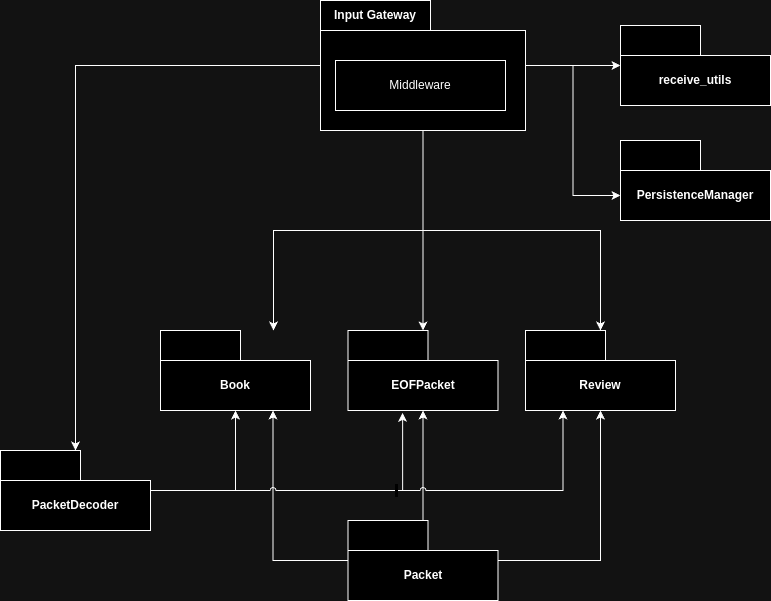

The diagram above was exported from draw.io. Its source (the exported page's mxGraphModel, read from the mxfile embedded in the PNG):
<mxGraphModel dx="2284" dy="782" grid="1" gridSize="10" guides="1" tooltips="1" connect="1" arrows="1" fold="1" page="1" pageScale="1" pageWidth="850" pageHeight="1100" math="0" shadow="0">
  <root>
    <mxCell id="0" />
    <mxCell id="1" parent="0" />
    <mxCell id="Kz9GjY1Q6cT7wZ3I6Bdu-10" style="edgeStyle=orthogonalEdgeStyle;rounded=0;orthogonalLoop=1;jettySize=auto;html=1;" parent="1" source="nbUtib7po0xZoCrGalut-2" target="Kz9GjY1Q6cT7wZ3I6Bdu-3" edge="1">
      <mxGeometry relative="1" as="geometry">
        <mxPoint x="115" y="590" as="targetPoint" />
        <Array as="points">
          <mxPoint x="302" y="540" />
          <mxPoint x="153" y="540" />
        </Array>
      </mxGeometry>
    </mxCell>
    <mxCell id="Kz9GjY1Q6cT7wZ3I6Bdu-11" style="edgeStyle=orthogonalEdgeStyle;rounded=0;orthogonalLoop=1;jettySize=auto;html=1;" parent="1" source="nbUtib7po0xZoCrGalut-2" target="Kz9GjY1Q6cT7wZ3I6Bdu-4" edge="1">
      <mxGeometry relative="1" as="geometry" />
    </mxCell>
    <mxCell id="nbUtib7po0xZoCrGalut-2" value="Input Gateway" style="shape=folder;fontStyle=1;tabWidth=110;tabHeight=30;tabPosition=left;html=1;boundedLbl=1;labelInHeader=1;container=1;collapsible=0;recursiveResize=0;whiteSpace=wrap;" parent="1" vertex="1">
      <mxGeometry x="200" y="310" width="205" height="130" as="geometry" />
    </mxCell>
    <mxCell id="nbUtib7po0xZoCrGalut-3" value="Middleware" style="html=1;whiteSpace=wrap;" parent="nbUtib7po0xZoCrGalut-2" vertex="1">
      <mxGeometry width="170" height="50" relative="1" as="geometry">
        <mxPoint x="15" y="60" as="offset" />
      </mxGeometry>
    </mxCell>
    <mxCell id="Kz9GjY1Q6cT7wZ3I6Bdu-15" style="edgeStyle=orthogonalEdgeStyle;rounded=0;orthogonalLoop=1;jettySize=auto;html=1;" parent="1" source="nbUtib7po0xZoCrGalut-6" target="nbUtib7po0xZoCrGalut-7" edge="1">
      <mxGeometry relative="1" as="geometry" />
    </mxCell>
    <mxCell id="Kz9GjY1Q6cT7wZ3I6Bdu-16" style="edgeStyle=orthogonalEdgeStyle;rounded=0;orthogonalLoop=1;jettySize=auto;html=1;" parent="1" source="nbUtib7po0xZoCrGalut-6" target="Kz9GjY1Q6cT7wZ3I6Bdu-4" edge="1">
      <mxGeometry relative="1" as="geometry" />
    </mxCell>
    <mxCell id="nbUtib7po0xZoCrGalut-6" value="Packet" style="shape=folder;fontStyle=1;tabWidth=80;tabHeight=30;tabPosition=left;html=1;boundedLbl=1;whiteSpace=wrap;" parent="1" vertex="1">
      <mxGeometry x="227.5" y="830" width="150" height="80" as="geometry" />
    </mxCell>
    <mxCell id="nbUtib7po0xZoCrGalut-7" value="EOFPacket" style="shape=folder;fontStyle=1;tabWidth=80;tabHeight=30;tabPosition=left;html=1;boundedLbl=1;whiteSpace=wrap;" parent="1" vertex="1">
      <mxGeometry x="227.5" y="640" width="150" height="80" as="geometry" />
    </mxCell>
    <mxCell id="Kz9GjY1Q6cT7wZ3I6Bdu-17" style="edgeStyle=orthogonalEdgeStyle;rounded=0;orthogonalLoop=1;jettySize=auto;html=1;" parent="1" source="nbUtib7po0xZoCrGalut-8" target="Kz9GjY1Q6cT7wZ3I6Bdu-3" edge="1">
      <mxGeometry relative="1" as="geometry" />
    </mxCell>
    <mxCell id="nbUtib7po0xZoCrGalut-8" value="PacketDecoder" style="shape=folder;fontStyle=1;tabWidth=80;tabHeight=30;tabPosition=left;html=1;boundedLbl=1;whiteSpace=wrap;" parent="1" vertex="1">
      <mxGeometry x="-120" y="760" width="150" height="80" as="geometry" />
    </mxCell>
    <mxCell id="nbUtib7po0xZoCrGalut-12" style="edgeStyle=orthogonalEdgeStyle;rounded=0;orthogonalLoop=1;jettySize=auto;html=1;jumpStyle=arc;" parent="1" source="nbUtib7po0xZoCrGalut-2" target="nbUtib7po0xZoCrGalut-7" edge="1">
      <mxGeometry relative="1" as="geometry" />
    </mxCell>
    <mxCell id="nbUtib7po0xZoCrGalut-13" style="rounded=0;orthogonalLoop=1;jettySize=auto;html=1;edgeStyle=orthogonalEdgeStyle;jumpStyle=arc;" parent="1" source="nbUtib7po0xZoCrGalut-2" target="nbUtib7po0xZoCrGalut-8" edge="1">
      <mxGeometry relative="1" as="geometry" />
    </mxCell>
    <mxCell id="Kz9GjY1Q6cT7wZ3I6Bdu-1" value="receive_utils" style="shape=folder;fontStyle=1;tabWidth=80;tabHeight=30;tabPosition=left;html=1;boundedLbl=1;whiteSpace=wrap;" parent="1" vertex="1">
      <mxGeometry x="500" y="335" width="150" height="80" as="geometry" />
    </mxCell>
    <mxCell id="Kz9GjY1Q6cT7wZ3I6Bdu-2" style="edgeStyle=none;rounded=0;orthogonalLoop=1;jettySize=auto;html=1;" parent="1" source="nbUtib7po0xZoCrGalut-2" target="Kz9GjY1Q6cT7wZ3I6Bdu-1" edge="1">
      <mxGeometry relative="1" as="geometry" />
    </mxCell>
    <mxCell id="Kz9GjY1Q6cT7wZ3I6Bdu-3" value="Book" style="shape=folder;fontStyle=1;tabWidth=80;tabHeight=30;tabPosition=left;html=1;boundedLbl=1;whiteSpace=wrap;" parent="1" vertex="1">
      <mxGeometry x="40" y="640" width="150" height="80" as="geometry" />
    </mxCell>
    <mxCell id="Kz9GjY1Q6cT7wZ3I6Bdu-4" value="Review" style="shape=folder;fontStyle=1;tabWidth=80;tabHeight=30;tabPosition=left;html=1;boundedLbl=1;whiteSpace=wrap;" parent="1" vertex="1">
      <mxGeometry x="405" y="640" width="150" height="80" as="geometry" />
    </mxCell>
    <mxCell id="Kz9GjY1Q6cT7wZ3I6Bdu-14" style="edgeStyle=orthogonalEdgeStyle;rounded=0;orthogonalLoop=1;jettySize=auto;html=1;entryX=0.75;entryY=1;entryDx=0;entryDy=0;entryPerimeter=0;" parent="1" source="nbUtib7po0xZoCrGalut-6" target="Kz9GjY1Q6cT7wZ3I6Bdu-3" edge="1">
      <mxGeometry relative="1" as="geometry" />
    </mxCell>
    <mxCell id="Kz9GjY1Q6cT7wZ3I6Bdu-18" style="edgeStyle=orthogonalEdgeStyle;rounded=0;orthogonalLoop=1;jettySize=auto;html=1;entryX=0.364;entryY=1.029;entryDx=0;entryDy=0;entryPerimeter=0;jumpStyle=arc;" parent="1" source="nbUtib7po0xZoCrGalut-8" target="nbUtib7po0xZoCrGalut-7" edge="1">
      <mxGeometry relative="1" as="geometry" />
    </mxCell>
    <mxCell id="Kz9GjY1Q6cT7wZ3I6Bdu-19" value="&amp;nbsp;" style="edgeStyle=orthogonalEdgeStyle;rounded=0;orthogonalLoop=1;jettySize=auto;html=1;entryX=0.25;entryY=1;entryDx=0;entryDy=0;entryPerimeter=0;jumpStyle=arc;" parent="1" source="nbUtib7po0xZoCrGalut-8" target="Kz9GjY1Q6cT7wZ3I6Bdu-4" edge="1">
      <mxGeometry relative="1" as="geometry" />
    </mxCell>
    <mxCell id="OFPCZW38fa9mk72yLWaV-1" value="PersistenceManager" style="shape=folder;fontStyle=1;tabWidth=80;tabHeight=30;tabPosition=left;html=1;boundedLbl=1;whiteSpace=wrap;" parent="1" vertex="1">
      <mxGeometry x="500" y="450" width="150" height="80" as="geometry" />
    </mxCell>
    <mxCell id="OFPCZW38fa9mk72yLWaV-2" style="edgeStyle=orthogonalEdgeStyle;rounded=0;orthogonalLoop=1;jettySize=auto;html=1;entryX=0;entryY=0;entryDx=0;entryDy=55;entryPerimeter=0;" parent="1" source="nbUtib7po0xZoCrGalut-2" target="OFPCZW38fa9mk72yLWaV-1" edge="1">
      <mxGeometry relative="1" as="geometry" />
    </mxCell>
  </root>
</mxGraphModel>